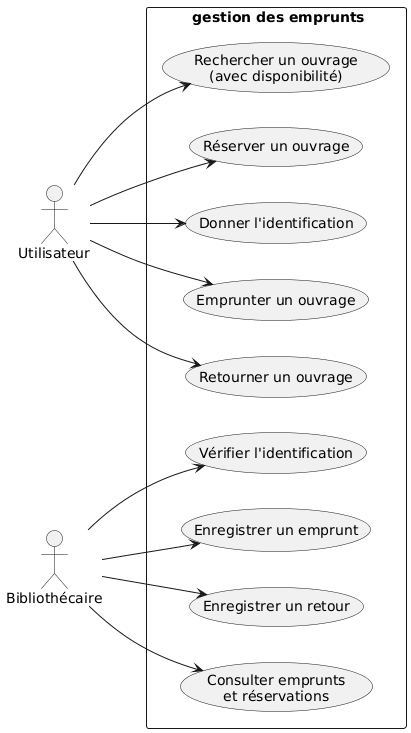

The diagram above was rendered by PlantUML. Its source (embedded in the PNG):
@startuml
left to right direction
skinparam packageStyle rectangle

actor "Utilisateur" as U
actor "Bibliothécaire" as B

rectangle " gestion des emprunts" {

  usecase "Rechercher un ouvrage\n(avec disponibilité)" as UC1
  usecase "Réserver un ouvrage" as UC2
  usecase "Donner l'identification" as UC3
  usecase "Emprunter un ouvrage" as UC4
  usecase "Retourner un ouvrage" as UC5

  usecase "Vérifier l'identification" as UC6
  usecase "Enregistrer un emprunt" as UC7
  usecase "Enregistrer un retour" as UC8
  usecase "Consulter emprunts\net réservations" as UC9
}

U --> UC1
U --> UC2
U --> UC3
U --> UC4
U --> UC5

B --> UC6
B --> UC7
B --> UC8
B --> UC9
@enduml